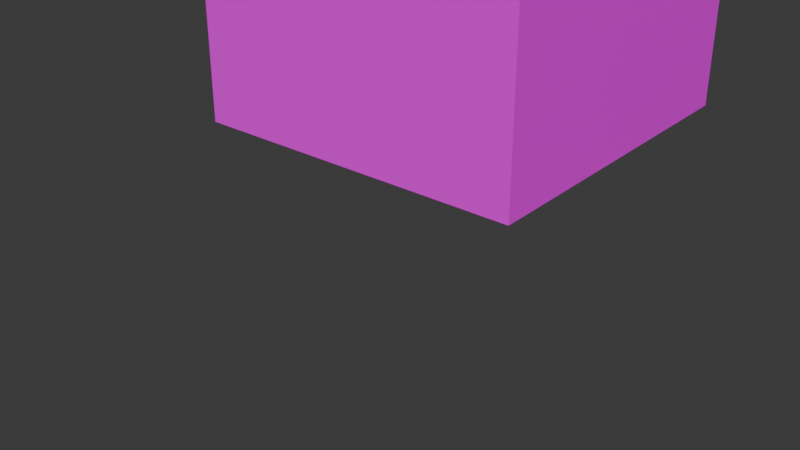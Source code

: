 # Source: Untitled.blend  (saved by Blender 5.1.29; exported with 4.5.12 LTS)
import bpy
from mathutils import Matrix  # noqa: F401  (used for matrix-valued properties, if any)

bpy.ops.wm.read_factory_settings(use_empty=True)
scene = bpy.context.scene
scene.name = 'Scene'

# ---- collections
col_collection = bpy.data.collections.new('Collection'); scene.collection.children.link(col_collection)

# ---- images (referenced by path relative to the original .blend; pixels are not part of the script)
import os
ASSET_DIR = os.environ.get("B2B_ASSET_DIR", "")  # directory of the original .blend (textures are referenced by path, not embedded)
HERE = os.path.dirname(os.path.abspath(__file__))  # packed textures are extracted next to this script under _unpacked/

def load_image(name, relpath, width, height, colorspace="sRGB"):
    """Load a texture the original file referenced (path relative to the .blend, or extracted next to this script)."""
    p = next((c for c in (os.path.join(HERE, relpath), os.path.join(ASSET_DIR, relpath)) if relpath and os.path.exists(c)), "")
    if p:
        img = bpy.data.images.load(p, check_existing=True)
        img.name = name
    else:  # same state as the original file: an image datablock whose file is absent (Cycles renders it pink)
        img = bpy.data.images.new(name, width, height)
        img.source = "FILE"
        img.filepath = "//" + (relpath or name)
    img.colorspace_settings.name = colorspace
    return img
img_cubo_png = load_image('cubo.png', 'cubo.png', 1024, 1024, 'sRGB')

# ---- materials (node trees are filled in below, after node groups)
mat_cubo_material = bpy.data.materials.new('cubo_material')
mat_cubo_material.diffuse_color = (1.0, 1.0, 1.0, 1.0)
mat_cubo_material.roughness = 0.5

# ---- material node trees
mat_cubo_material.use_nodes = True; mat_cubo_material.node_tree.nodes.clear()
_N = mat_cubo_material.node_tree.nodes; _L = mat_cubo_material.node_tree.links
n0 = _N.new('ShaderNodeBsdfPrincipled'); n0.name = 'Principled BSDF'; n0.location = (0, 300)
n0.inputs[27].default_value = (0.0, 0.0, 0.0, 1.0)
n0.inputs[28].default_value = 1.0
n1 = _N.new('ShaderNodeOutputMaterial'); n1.name = 'Material Output'; n1.location = (280, 300)
n2 = _N.new('ShaderNodeTexImage'); n2.name = 'Image Texture'; n2.location = (-480, 300)
n2.image = img_cubo_png
_L.new(n2.outputs[0], n0.inputs[0])
_L.new(n2.outputs[1], n0.inputs[4])
_L.new(n0.outputs[0], n1.inputs[0])
n1.is_active_output = True

# ---- world
world_world = bpy.data.worlds.new('World'); scene.world = world_world
world_world.use_nodes = True; world_world.node_tree.nodes.clear()
_N = world_world.node_tree.nodes; _L = world_world.node_tree.links
n0 = _N.new('ShaderNodeOutputWorld'); n0.name = 'World Output'; n0.location = (200, 100)
n1 = _N.new('ShaderNodeBackground'); n1.name = 'Background'; n1.location = (-200, 100)
n1.inputs[0].default_value = (0.05088, 0.05088, 0.05088, 1.0)
_L.new(n1.outputs[0], n0.inputs[0])
n0.is_active_output = True
world_world.color = (0.05088, 0.05088, 0.05088)
world_world.sun_shadow_jitter_overblur = 0.0

# ---- meshes
me_caja = bpy.data.meshes.new('Caja')
me_caja.from_pydata([(0.16, 0.16, 0.32), (0.16, 0.16, -1.49e-08), (-0.16, 0.16, -1.49e-08), (-0.16, 0.16, 0.32), (-0.16, -0.16, 0.32), (-0.16, -0.16, 1.49e-08), (0.16, -0.16, 1.49e-08), (0.16, -0.16, 0.32)], [], [(0, 1, 2, 3), (4, 5, 6, 7), (3, 2, 5, 4), (7, 6, 1, 0), (3, 4, 7, 0), (5, 2, 1, 6)])
me_caja.polygons.foreach_set('use_smooth', [True] * 6)
_k = set([(0, 1), (0, 3), (0, 7), (1, 2), (1, 6), (2, 3), (2, 5), (3, 4), (4, 5), (4, 7), (5, 6), (6, 7)])
me_caja.attributes.new('sharp_edge', 'BOOLEAN', 'EDGE').data.foreach_set('value', [ (min(e.vertices), max(e.vertices)) in _k for e in me_caja.edges])
_uv = me_caja.uv_layers.new(name='M')
_uv.uv.foreach_set('vector', [0.5391, 0.2578, 0.5391, 0.007812, 0.7891, 0.007812, 0.7891, 0.2578, 0.2734, 0.2578, 0.2734, 0.007812, 0.5234, 0.007812, 0.5234, 0.2578, 0.007812, 0.2578, 0.007812, 0.007812, 0.2578, 0.007812, 0.2578, 0.2578, 0.5391, 0.5234, 0.5391, 0.2734, 0.7891, 0.2734, 0.7891, 0.5234, 0.2734, 0.5234, 0.2734, 0.2734, 0.5234, 0.2734, 0.5234, 0.5234, 0.007812, 0.5234, 0.007812, 0.2734, 0.2578, 0.2734, 0.2578, 0.5234])
me_caja.materials.append(mat_cubo_material)
me_caja.update()
me_caja.normals_split_custom_set([tuple(v) for v in zip(*[iter([0.0, 1.0, -1.091e-07, 0.0, 1.0, -1.091e-07, 0.0, 1.0, -1.091e-07, 0.0, 1.0, -1.091e-07, 0.0, -1.0, 1.091e-07, 0.0, -1.0, 1.091e-07, 0.0, -1.0, 1.091e-07, 0.0, -1.0, 1.091e-07, -1.0, 3.638e-08, 0.0, -1.0, 3.638e-08, 0.0, -1.0, 3.638e-08, 0.0, -1.0, 3.638e-08, 0.0, 1.0, 3.638e-08, 0.0, 1.0, 3.638e-08, 0.0, 1.0, 3.638e-08, 0.0, 1.0, 3.638e-08, 0.0, 0.0, 0.0, 1.0, 0.0, 0.0, 1.0, 0.0, 0.0, 1.0, 0.0, 0.0, 1.0, 0.0, -9.313e-08, -1.0, 0.0, -9.313e-08, -1.0, 0.0, -9.313e-08, -1.0, 0.0, -9.313e-08, -1.0])] * 3)])
arm_armature = bpy.data.armatures.new('Armature')  # bones are not reproduced

# ---- objects
ob_caja = bpy.data.objects.new('Caja', me_caja)
ob_armature = bpy.data.objects.new('Armature', arm_armature)

# ---- transforms, parenting, visibility, modifiers, constraints
ob_caja.parent = ob_armature
ob_caja.location = (0.0, 0.0, 0.0)
_vg = ob_caja.vertex_groups.new(name='Bone')
_vg.add([0, 1, 2, 3, 4, 5, 6, 7], 1.0, 'REPLACE')
_m = ob_caja.modifiers.new('Armature', 'ARMATURE')
_m.object = ob_armature
ob_armature.location = (0.0, 0.0, 0.0)
ob_armature.show_in_front = True

# ---- collection membership
col_collection.objects.link(ob_caja)
col_collection.objects.link(ob_armature)

# ---- scene / render settings (as saved in the file)
scene.frame_start = 1; scene.frame_end = 30; scene.frame_set(11)
scene.render.engine = 'BLENDER_EEVEE_NEXT'
scene.render.fps = 30
scene.render.bake_bias = 0.0
scene.render.bake_samples = 0
scene.cycles.sampling_pattern = 'TABULATED_SOBOL'
scene.eevee.use_volume_custom_range = False
bpy.context.view_layer.update()

# ---- added for rendering (the .blend has no active camera and no usable light): camera, sun
cam_auto = bpy.data.cameras.new('AutoCamera')
cam_auto.lens = 50.0
cam_auto.sensor_width = 36.0
cam_auto.clip_end = 1000.0
ob_auto_camera = bpy.data.objects.new('AutoCamera', cam_auto)
scene.collection.objects.link(ob_auto_camera)
ob_auto_camera.location = (0.56402, -0.769519, 0.372895)
ob_auto_camera.rotation_euler = (1.09748, -7.21219e-08, 0.694738)
scene.camera = ob_auto_camera
light_auto_sun = bpy.data.lights.new('AutoSun', 'SUN')
light_auto_sun.energy = 3.0
light_auto_sun.angle = 0.0523599
ob_auto_sun = bpy.data.objects.new('AutoSun', light_auto_sun)
scene.collection.objects.link(ob_auto_sun)
ob_auto_sun.rotation_euler = (0.872665, 0.174533, 0.523599)
bpy.context.view_layer.update()
